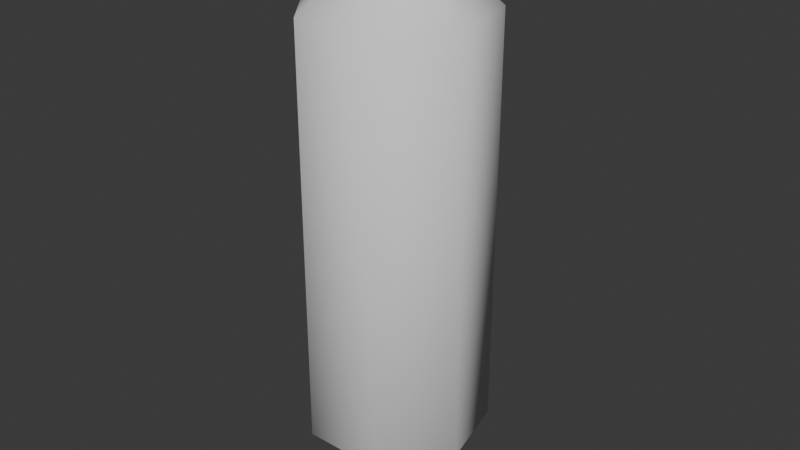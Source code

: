# Source: I_smoked_this_Juul.blend  (saved by Blender 4.3.34; exported with 4.5.12 LTS)
import bpy
from mathutils import Matrix  # noqa: F401  (used for matrix-valued properties, if any)

bpy.ops.wm.read_factory_settings(use_empty=True)
scene = bpy.context.scene
scene.name = 'Scene'

# ---- collections
col_collection = bpy.data.collections.new('Collection'); scene.collection.children.link(col_collection)

# ---- world
world_world = bpy.data.worlds.new('World'); scene.world = world_world
world_world.use_nodes = True; world_world.node_tree.nodes.clear()
_N = world_world.node_tree.nodes; _L = world_world.node_tree.links
n0 = _N.new('ShaderNodeOutputWorld'); n0.name = 'World Output'; n0.location = (300, 300)
n1 = _N.new('ShaderNodeBackground'); n1.name = 'Background'; n1.location = (10, 300)
n1.inputs[0].default_value = (0.05088, 0.05088, 0.05088, 1.0)
_L.new(n1.outputs[0], n0.inputs[0])
n0.is_active_output = True
world_world.color = (0.05088, 0.05088, 0.05088)
world_world.sun_shadow_jitter_overblur = 0.0

# ---- meshes
me_cylinder = bpy.data.meshes.new('Cylinder')
me_cylinder.from_pydata([(-1.192e-07, -0.006227, 6.08), (0.0, 1.9, 4.363), (-0.004868, -0.003882, 6.08), (1.485, 1.185, 4.363), (-0.006071, 0.001386, 6.08), (1.852, -0.4228, 4.363), (-0.002702, 0.00561, 6.08), (0.8244, -1.712, 4.363), (0.002702, 0.00561, 6.08), (-0.8244, -1.712, 4.363), (0.006071, 0.001386, 6.08), (-1.852, -0.4228, 4.363), (0.004868, -0.003882, 6.08), (-1.485, 1.185, 4.363), (5.96e-08, -0.02286, -6.08), (0.0, 1.9, -4.348), (1.485, 1.185, -4.348), (-0.01787, -0.01425, -6.08), (1.852, -0.4228, -4.348), (-0.02229, 0.005087, -6.08), (0.8244, -1.712, -4.348), (-0.00992, 0.0206, -6.08), (-0.8244, -1.712, -4.348), (0.00992, 0.0206, -6.08), (-1.852, -0.4228, -4.348), (0.02229, 0.005087, -6.08), (-1.485, 1.185, -4.348), (0.01787, -0.01425, -6.08)], [], [(15, 1, 3, 16), (20, 7, 9, 22), (22, 9, 11, 24), (24, 11, 13, 26), (16, 3, 5, 18), (18, 5, 7, 20), (26, 13, 1, 15), (3, 1, 0, 2), (5, 3, 2, 4), (7, 5, 4, 6), (9, 7, 6, 8), (11, 9, 8, 10), (13, 11, 10, 12), (1, 13, 12, 0), (2, 0, 12, 10, 8, 6, 4), (15, 16, 17, 14), (16, 18, 19, 17), (18, 20, 21, 19), (20, 22, 23, 21), (22, 24, 25, 23), (24, 26, 27, 25), (26, 15, 14, 27), (14, 17, 19, 21, 23, 25, 27)])
me_cylinder.polygons.foreach_set('use_smooth', [True] * 23)
_uv = me_cylinder.uv_layers.new(name='UVMap')
_uv.uv.foreach_set('vector', [1.0, 0.5712, 1.0, 0.9294, 0.8571, 0.9294, 0.8571, 0.5712, 0.5714, 0.5712, 0.5714, 0.9294, 0.4286, 0.9294, 0.4286, 0.5712, 0.4286, 0.5712, 0.4286, 0.9294, 0.2857, 0.9294, 0.2857, 0.5712, 0.2857, 0.5712, 0.2857, 0.9294, 0.1429, 0.9294, 0.1429, 0.5712, 0.8571, 0.5712, 0.8571, 0.9294, 0.7143, 0.9294, 0.7143, 0.5712, 0.7143, 0.5712, 0.7143, 0.9294, 0.5714, 0.9294, 0.5714, 0.5712, 0.1429, 0.5712, 0.1429, 0.9294, 2.98e-08, 0.9294, 2.98e-08, 0.5712, 0.4376, 0.3996, 0.25, 0.49, 0.25, 0.2492, 0.2494, 0.2495, 0.484, 0.1966, 0.4376, 0.3996, 0.2494, 0.2495, 0.2492, 0.2502, 0.3541, 0.03377, 0.484, 0.1966, 0.2492, 0.2502, 0.2497, 0.2507, 0.1459, 0.03377, 0.3541, 0.03377, 0.2497, 0.2507, 0.2503, 0.2507, 0.01602, 0.1966, 0.1459, 0.03377, 0.2503, 0.2507, 0.2508, 0.2502, 0.06236, 0.3996, 0.01602, 0.1966, 0.2508, 0.2502, 0.2506, 0.2495, 0.25, 0.49, 0.06236, 0.3996, 0.2506, 0.2495, 0.25, 0.2492, 0.2494, 0.2495, 0.25, 0.2492, 0.2506, 0.2495, 0.2508, 0.2502, 0.2503, 0.2507, 0.2497, 0.2507, 0.2492, 0.2502, 1.0, 0.5712, 0.8571, 0.5712, 0.9294, 0.5, 0.9277, 0.5, 0.8571, 0.5712, 0.7143, 0.5712, 0.7866, 0.5, 0.7849, 0.5, 0.7143, 0.5712, 0.5714, 0.5712, 0.6437, 0.5, 0.642, 0.5, 0.5714, 0.5712, 0.4286, 0.5712, 0.5009, 0.5, 0.4991, 0.5, 0.4286, 0.5712, 0.2857, 0.5712, 0.358, 0.5, 0.3563, 0.5, 0.2857, 0.5712, 0.1429, 0.5712, 0.2151, 0.5, 0.2134, 0.5, 0.1429, 0.5712, 2.98e-08, 0.5712, 0.07229, 0.5, 0.07057, 0.5, 0.75, 0.2471, 0.7477, 0.2482, 0.7472, 0.2506, 0.7487, 0.2526, 0.7513, 0.2526, 0.7528, 0.2506, 0.7523, 0.2482])
me_cylinder.update()

# ---- objects
ob_cylinder = bpy.data.objects.new('Cylinder', me_cylinder)

# ---- transforms, parenting, visibility, modifiers, constraints
ob_cylinder.location = (0.0, 0.0, 0.0)

# ---- collection membership
col_collection.objects.link(ob_cylinder)

# ---- scene / render settings (as saved in the file)
scene.frame_start = 1; scene.frame_end = 250; scene.frame_set(1)
scene.render.engine = 'BLENDER_EEVEE_NEXT'
bpy.context.view_layer.update()

# ---- added for rendering (the .blend has no active camera and no usable light): camera, sun
cam_auto = bpy.data.cameras.new('AutoCamera')
cam_auto.lens = 50.0
cam_auto.sensor_width = 36.0
cam_auto.clip_end = 1000.0
ob_auto_camera = bpy.data.objects.new('AutoCamera', cam_auto)
scene.collection.objects.link(ob_auto_camera)
ob_auto_camera.location = (12.2268, -14.5781, 9.78147)
ob_auto_camera.rotation_euler = (1.09748, -7.21219e-08, 0.694738)
scene.camera = ob_auto_camera
light_auto_sun = bpy.data.lights.new('AutoSun', 'SUN')
light_auto_sun.energy = 3.0
light_auto_sun.angle = 0.0523599
ob_auto_sun = bpy.data.objects.new('AutoSun', light_auto_sun)
scene.collection.objects.link(ob_auto_sun)
ob_auto_sun.rotation_euler = (0.872665, 0.174533, 0.523599)
bpy.context.view_layer.update()

